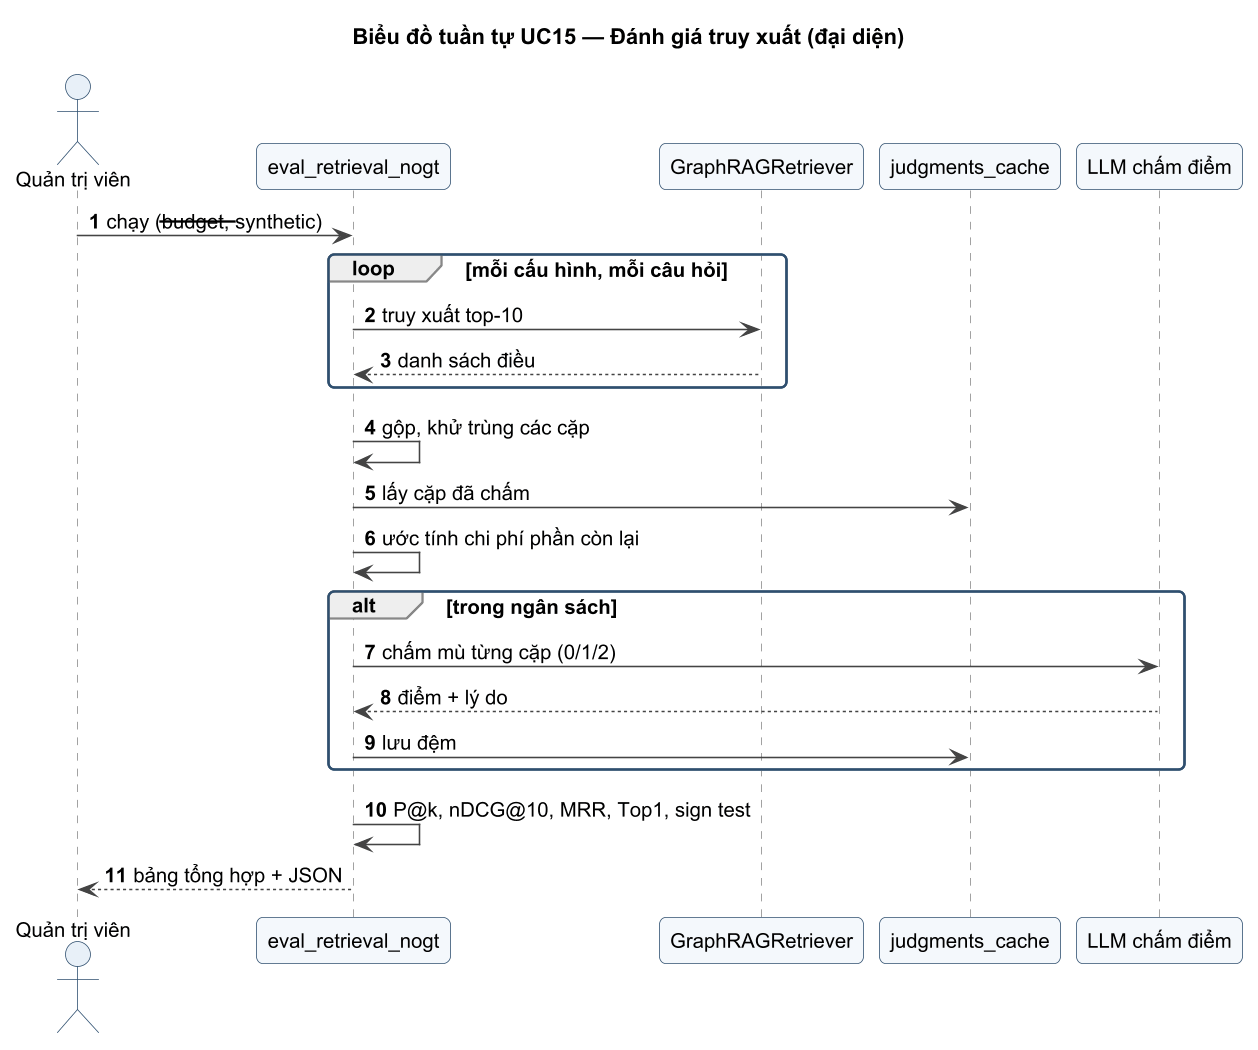

The diagram above was rendered by PlantUML. Its source (embedded in the PNG):
@startuml UC15_SEQ
!pragma layout smetana
!include ../_style.iuml
title Biểu đồ tuần tự UC15 — Đánh giá truy xuất (đại diện)
autonumber
actor "Quản trị viên" as A
participant "eval_retrieval_nogt" as E
participant "GraphRAGRetriever" as R
participant "judgments_cache" as C
participant "LLM chấm điểm" as J
A -> E : chạy (--budget, --synthetic)
loop mỗi cấu hình, mỗi câu hỏi
  E -> R : truy xuất top-10
  R --> E : danh sách điều
end
E -> E : gộp, khử trùng các cặp
E -> C : lấy cặp đã chấm
E -> E : ước tính chi phí phần còn lại
alt trong ngân sách
  E -> J : chấm mù từng cặp (0/1/2)
  J --> E : điểm + lý do
  E -> C : lưu đệm
end
E -> E : P@k, nDCG@10, MRR, Top1, sign test
E --> A : bảng tổng hợp + JSON
@enduml